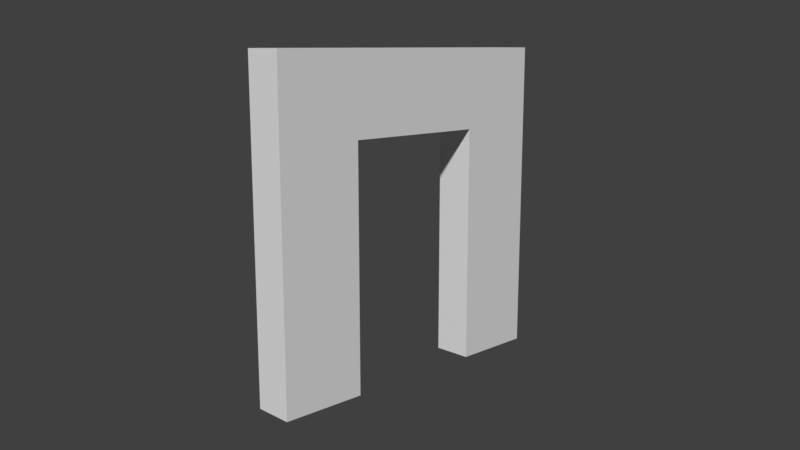 # Source: muur_deur_1.blend  (saved by Blender 2.79.0; exported with 4.5.12 LTS)
import bpy
from mathutils import Matrix  # noqa: F401  (used for matrix-valued properties, if any)

bpy.ops.wm.read_factory_settings(use_empty=True)
scene = bpy.context.scene
scene.name = 'Scene'

# ---- collections
col_collection_1 = bpy.data.collections.new('Collection 1'); scene.collection.children.link(col_collection_1)

# ---- materials (node trees are filled in below, after node groups)
mat_material = bpy.data.materials.new('Material')
mat_material.alpha_threshold = 0.0
mat_material.use_transparent_shadow = False
mat_material.roughness = 0.5
mat_material.line_color = (0.0, 0.0, 0.0, 1.0)

# ---- material node trees

# ---- world
world_world = bpy.data.worlds.new('World'); scene.world = world_world
world_world.color = (0.05088, 0.05088, 0.05088)
world_world.use_sun_shadow = False
world_world.sun_shadow_jitter_overblur = 0.0
world_world.cycles.sampling_method = 'MANUAL'

# ---- cameras
cam_camera = bpy.data.cameras.new('Camera')
cam_camera.clip_end = 100.0
cam_camera.lens = 35.0
cam_camera.sensor_width = 32.0
cam_camera.sensor_height = 18.0
cam_camera.ortho_scale = 7.314
cam_camera.dof.focus_distance = 0.0
cam_camera.dof.aperture_fstop = 128.0

# ---- meshes
me_cube = bpy.data.meshes.new('Cube')
me_cube.from_pydata([(0.25, 2.0, 0.0), (0.25, -2.0, 0.0), (-0.25, -2.0, 0.0), (-0.25, 2.0, 0.0), (0.25, 2.0, 4.0), (0.25, -2.0, 4.0), (-0.25, -2.0, 4.0), (-0.25, 2.0, 4.0), (-0.25, 2.0, 2.0), (-0.25, -2.0, 2.0), (0.25, -2.0, 2.0), (0.25, 2.0, 2.0), (0.25, -0.9289, 0.0), (0.25, 0.9289, 0.0), (-0.25, 0.9289, 0.0), (-0.25, -0.9289, 0.0), (0.25, 0.9289, 4.0), (0.25, -0.9289, 4.0), (-0.25, -0.9289, 4.0), (-0.25, 0.9289, 4.0), (-0.25, 0.9289, 2.0), (-0.25, -0.9289, 2.0), (0.25, -0.9289, 2.0), (0.25, 0.9289, 2.0), (0.25, 2.0, 3.0), (0.25, -2.0, 3.0), (-0.25, -2.0, 3.0), (-0.25, 2.0, 3.0), (-0.25, 0.9289, 3.0), (0.25, -0.9289, 3.0), (-0.25, -0.9289, 3.0), (0.25, 0.9289, 3.0)], [], [(24, 4, 16, 31), (4, 7, 19, 16), (0, 13, 14, 3), (25, 5, 6, 26), (26, 6, 18, 30), (11, 0, 3, 8), (17, 18, 6, 5), (28, 19, 7, 27), (12, 22, 10, 1), (12, 1, 2, 15), (13, 23, 31, 28, 20, 14), (18, 17, 16, 19), (29, 22, 12, 15, 21, 30), (29, 17, 5, 25), (28, 31, 29, 30), (14, 20, 8, 3), (24, 11, 8, 27), (2, 9, 21, 15), (1, 10, 9, 2), (0, 11, 23, 13), (4, 24, 27, 7), (19, 28, 30, 18), (17, 29, 31, 16), (22, 29, 25, 10), (20, 28, 27, 8), (9, 26, 30, 21), (10, 25, 26, 9), (11, 24, 31, 23)])
_uv = me_cube.uv_layers.new(name='UVMap')
_uv.uv.foreach_set('vector', [0.5625, 0.75, 0.5625, 0.9999, 0.4119, 0.9999, 0.4119, 0.75, 0.4271, 0.5741, 0.4271, 0.4259, 0.5777, 0.4259, 0.5777, 0.5741, 0.4264, 0.4259, 0.577, 0.4259, 0.577, 0.5741, 0.4264, 0.5741, 1.0, 0.75, 1.0, 1.0, 0.9167, 1.0, 0.9167, 0.75, 7.5e-05, 0.25, 7.499e-05, 7.499e-05, 0.1507, 7.499e-05, 0.1507, 0.25, 0.8333, 0.5, 0.8333, 1.192e-07, 0.9167, 5.96e-08, 0.9167, 0.5, 0.839, 0.5741, 0.839, 0.4259, 0.9896, 0.4259, 0.9896, 0.5741, 0.4119, 0.25, 0.4119, 7.499e-05, 0.5625, 7.499e-05, 0.5625, 0.25, 0.1507, 7.505e-05, 0.1507, 0.5, 7.508e-05, 0.5, 7.518e-05, 7.508e-05, 0.8383, 0.4259, 0.9889, 0.4259, 0.9889, 0.5741, 0.8383, 0.5741, 0.5711, 0.7457, 0.5711, 0.2439, 0.5711, -0.00705, 0.6648, -0.00705, 0.6648, 0.2439, 0.6648, 0.7457, 0.839, 0.4259, 0.839, 0.5741, 0.5777, 0.5741, 0.5777, 0.4259, 0.1556, 0.755, 0.1556, 0.5041, 0.1556, 0.002338, 0.2494, 0.002338, 0.2494, 0.5041, 0.2494, 0.755, 0.1507, 0.75, 0.1507, 0.9999, 7.499e-05, 0.9999, 7.504e-05, 0.75, 0.3404, 0.4695, 0.3404, 0.3028, 0.5146, 0.3028, 0.5146, 0.4695, 0.4119, 0.9999, 0.4119, 0.5, 0.5625, 0.5, 0.5625, 0.9999, 0.8333, 0.75, 0.8333, 0.5, 0.9167, 0.5, 0.9167, 0.75, 7.502e-05, 0.9999, 7.5e-05, 0.5, 0.1507, 0.5, 0.1507, 0.9999, 1.0, 5.96e-08, 1.0, 0.5, 0.9167, 0.5, 0.9167, 5.96e-08, 0.5625, 7.499e-05, 0.5625, 0.5, 0.4119, 0.5, 0.4119, 7.501e-05, 0.8333, 1.0, 0.8333, 0.75, 0.9167, 0.75, 0.9167, 1.0, 0.4119, 7.499e-05, 0.4119, 0.25, 0.1507, 0.25, 0.1507, 7.499e-05, 0.1507, 0.9999, 0.1507, 0.75, 0.4119, 0.75, 0.4119, 0.9999, 0.1507, 0.5, 0.1507, 0.75, 7.504e-05, 0.75, 7.508e-05, 0.5, 0.4119, 0.5, 0.4119, 0.25, 0.5625, 0.25, 0.5625, 0.5, 7.5e-05, 0.5, 7.5e-05, 0.25, 0.1507, 0.25, 0.1507, 0.5, 1.0, 0.5, 1.0, 0.75, 0.9167, 0.75, 0.9167, 0.5, 0.5625, 0.5, 0.5625, 0.75, 0.4119, 0.75, 0.4119, 0.5])
me_cube.materials.append(mat_material)
me_cube.use_remesh_preserve_volume = False
me_cube.use_remesh_preserve_attributes = False
me_cube.use_mirror_vertex_groups = False
me_cube.update()

# ---- objects
ob_cube = bpy.data.objects.new('Cube', me_cube)
ob_camera = bpy.data.objects.new('Camera', cam_camera)

# ---- transforms, parenting, visibility, modifiers, constraints
ob_cube.location = (1.49e-08, 2.384e-07, 0.0)
ob_cube.lock_rotations_4d = False
ob_cube.empty_display_type = 'ARROWS'
ob_cube.lineart.crease_threshold = 0.0
ob_camera.location = (7.511, -7.322, 4.03)
ob_camera.rotation_euler = (1.368, -9.26e-07, 0.8009)
ob_camera.lock_rotations_4d = False
ob_camera.empty_display_type = 'ARROWS'
ob_camera.color = (0.0, 0.0, 0.0, 0.0)
ob_camera.display_type = 'WIRE'
ob_camera.lineart.crease_threshold = 0.0

# ---- collection membership
col_collection_1.objects.link(ob_cube)
col_collection_1.objects.link(ob_camera)

# ---- scene / render settings (as saved in the file)
scene.camera = ob_camera
scene.frame_start = 1; scene.frame_end = 250; scene.frame_set(157)
scene.render.engine = 'BLENDER_EEVEE_NEXT'
scene.render.resolution_percentage = 50
scene.render.dither_intensity = 0.0
scene.cycles.use_denoising = False
scene.cycles.samples = 128
scene.cycles.sampling_pattern = 'TABULATED_SOBOL'
scene.cycles.use_adaptive_sampling = False
scene.cycles.use_light_tree = False
scene.cycles.blur_glossy = 0.0
scene.cycles.sample_clamp_indirect = 0.0
scene.view_settings.view_transform = 'Standard'
bpy.context.view_layer.update()

# ---- added for rendering (the .blend has no usable light): sun
light_auto_sun = bpy.data.lights.new('AutoSun', 'SUN')
light_auto_sun.energy = 3.0
light_auto_sun.angle = 0.0523599
ob_auto_sun = bpy.data.objects.new('AutoSun', light_auto_sun)
scene.collection.objects.link(ob_auto_sun)
ob_auto_sun.rotation_euler = (0.872665, 0.174533, 0.523599)
bpy.context.view_layer.update()
